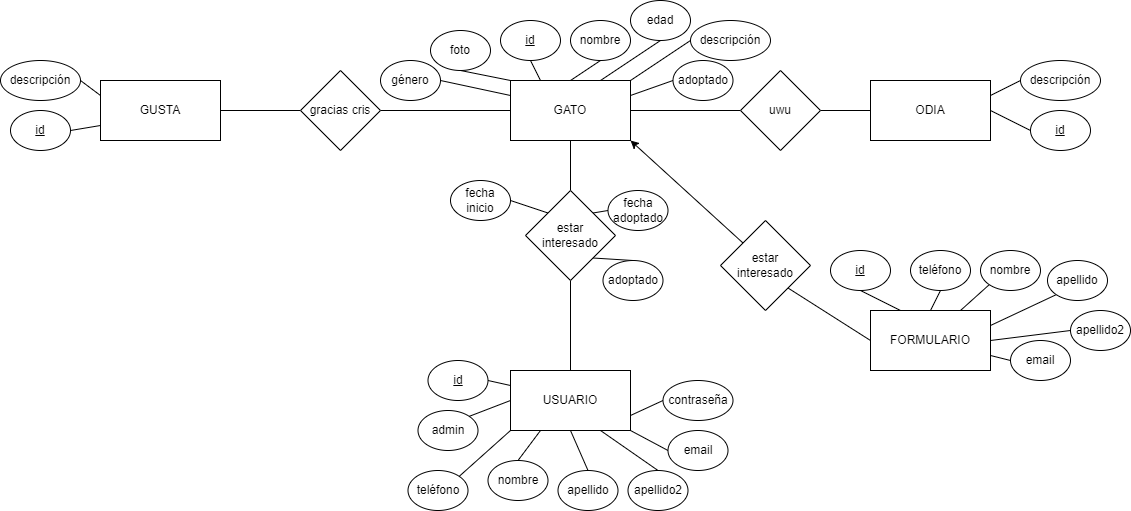

The diagram above was exported from draw.io. Its source (the exported page's mxGraphModel, read from the mxfile embedded in the PNG):
<mxGraphModel dx="2249" dy="762" grid="1" gridSize="10" guides="1" tooltips="1" connect="1" arrows="1" fold="1" page="1" pageScale="1" pageWidth="827" pageHeight="1169" math="0" shadow="0">
  <root>
    <mxCell id="WIyWlLk6GJQsqaUBKTNV-0" />
    <mxCell id="WIyWlLk6GJQsqaUBKTNV-1" parent="WIyWlLk6GJQsqaUBKTNV-0" />
    <mxCell id="H1iJK17UOSu2PkgSKSBj-14" style="edgeStyle=none;rounded=0;orthogonalLoop=1;jettySize=auto;html=1;exitX=1;exitY=0.25;exitDx=0;exitDy=0;entryX=0;entryY=0.5;entryDx=0;entryDy=0;endArrow=none;endFill=0;" edge="1" parent="WIyWlLk6GJQsqaUBKTNV-1" source="H1iJK17UOSu2PkgSKSBj-0" target="H1iJK17UOSu2PkgSKSBj-7">
      <mxGeometry relative="1" as="geometry" />
    </mxCell>
    <mxCell id="H1iJK17UOSu2PkgSKSBj-63" style="edgeStyle=none;rounded=0;orthogonalLoop=1;jettySize=auto;html=1;exitX=0.5;exitY=1;exitDx=0;exitDy=0;entryX=0.5;entryY=0;entryDx=0;entryDy=0;endArrow=none;endFill=0;" edge="1" parent="WIyWlLk6GJQsqaUBKTNV-1" source="H1iJK17UOSu2PkgSKSBj-0" target="H1iJK17UOSu2PkgSKSBj-61">
      <mxGeometry relative="1" as="geometry" />
    </mxCell>
    <mxCell id="H1iJK17UOSu2PkgSKSBj-0" value="GATO" style="rounded=0;whiteSpace=wrap;html=1;" vertex="1" parent="WIyWlLk6GJQsqaUBKTNV-1">
      <mxGeometry x="320" y="80" width="120" height="60" as="geometry" />
    </mxCell>
    <mxCell id="H1iJK17UOSu2PkgSKSBj-8" style="rounded=0;orthogonalLoop=1;jettySize=auto;html=1;exitX=0.5;exitY=1;exitDx=0;exitDy=0;entryX=0.25;entryY=0;entryDx=0;entryDy=0;endArrow=none;endFill=0;" edge="1" parent="WIyWlLk6GJQsqaUBKTNV-1" source="H1iJK17UOSu2PkgSKSBj-1" target="H1iJK17UOSu2PkgSKSBj-0">
      <mxGeometry relative="1" as="geometry" />
    </mxCell>
    <mxCell id="H1iJK17UOSu2PkgSKSBj-1" value="&lt;u&gt;id&lt;/u&gt;" style="ellipse;whiteSpace=wrap;html=1;" vertex="1" parent="WIyWlLk6GJQsqaUBKTNV-1">
      <mxGeometry x="310" y="20" width="60" height="40" as="geometry" />
    </mxCell>
    <mxCell id="H1iJK17UOSu2PkgSKSBj-9" style="edgeStyle=none;rounded=0;orthogonalLoop=1;jettySize=auto;html=1;exitX=0.5;exitY=1;exitDx=0;exitDy=0;entryX=0.5;entryY=0;entryDx=0;entryDy=0;endArrow=none;endFill=0;" edge="1" parent="WIyWlLk6GJQsqaUBKTNV-1" source="H1iJK17UOSu2PkgSKSBj-2" target="H1iJK17UOSu2PkgSKSBj-0">
      <mxGeometry relative="1" as="geometry" />
    </mxCell>
    <mxCell id="H1iJK17UOSu2PkgSKSBj-2" value="nombre" style="ellipse;whiteSpace=wrap;html=1;" vertex="1" parent="WIyWlLk6GJQsqaUBKTNV-1">
      <mxGeometry x="380" y="20" width="60" height="40" as="geometry" />
    </mxCell>
    <mxCell id="H1iJK17UOSu2PkgSKSBj-10" style="edgeStyle=none;rounded=0;orthogonalLoop=1;jettySize=auto;html=1;exitX=0.5;exitY=1;exitDx=0;exitDy=0;entryX=0.75;entryY=0;entryDx=0;entryDy=0;endArrow=none;endFill=0;" edge="1" parent="WIyWlLk6GJQsqaUBKTNV-1" source="H1iJK17UOSu2PkgSKSBj-3" target="H1iJK17UOSu2PkgSKSBj-0">
      <mxGeometry relative="1" as="geometry" />
    </mxCell>
    <mxCell id="H1iJK17UOSu2PkgSKSBj-3" value="edad" style="ellipse;whiteSpace=wrap;html=1;" vertex="1" parent="WIyWlLk6GJQsqaUBKTNV-1">
      <mxGeometry x="440" width="60" height="40" as="geometry" />
    </mxCell>
    <mxCell id="H1iJK17UOSu2PkgSKSBj-11" style="edgeStyle=none;rounded=0;orthogonalLoop=1;jettySize=auto;html=1;exitX=0.5;exitY=1;exitDx=0;exitDy=0;entryX=0;entryY=0;entryDx=0;entryDy=0;endArrow=none;endFill=0;" edge="1" parent="WIyWlLk6GJQsqaUBKTNV-1" source="H1iJK17UOSu2PkgSKSBj-4" target="H1iJK17UOSu2PkgSKSBj-0">
      <mxGeometry relative="1" as="geometry" />
    </mxCell>
    <mxCell id="H1iJK17UOSu2PkgSKSBj-4" value="foto" style="ellipse;whiteSpace=wrap;html=1;" vertex="1" parent="WIyWlLk6GJQsqaUBKTNV-1">
      <mxGeometry x="240" y="30" width="60" height="40" as="geometry" />
    </mxCell>
    <mxCell id="H1iJK17UOSu2PkgSKSBj-12" style="edgeStyle=none;rounded=0;orthogonalLoop=1;jettySize=auto;html=1;exitX=0;exitY=0.5;exitDx=0;exitDy=0;entryX=1;entryY=0;entryDx=0;entryDy=0;endArrow=none;endFill=0;" edge="1" parent="WIyWlLk6GJQsqaUBKTNV-1" source="H1iJK17UOSu2PkgSKSBj-5" target="H1iJK17UOSu2PkgSKSBj-0">
      <mxGeometry relative="1" as="geometry" />
    </mxCell>
    <mxCell id="H1iJK17UOSu2PkgSKSBj-5" value="descripción" style="ellipse;whiteSpace=wrap;html=1;" vertex="1" parent="WIyWlLk6GJQsqaUBKTNV-1">
      <mxGeometry x="500" y="20" width="80" height="40" as="geometry" />
    </mxCell>
    <mxCell id="H1iJK17UOSu2PkgSKSBj-13" style="edgeStyle=none;rounded=0;orthogonalLoop=1;jettySize=auto;html=1;exitX=1;exitY=0.5;exitDx=0;exitDy=0;entryX=0;entryY=0.25;entryDx=0;entryDy=0;endArrow=none;endFill=0;" edge="1" parent="WIyWlLk6GJQsqaUBKTNV-1" source="H1iJK17UOSu2PkgSKSBj-6" target="H1iJK17UOSu2PkgSKSBj-0">
      <mxGeometry relative="1" as="geometry" />
    </mxCell>
    <mxCell id="H1iJK17UOSu2PkgSKSBj-6" value="género" style="ellipse;whiteSpace=wrap;html=1;" vertex="1" parent="WIyWlLk6GJQsqaUBKTNV-1">
      <mxGeometry x="190" y="60" width="60" height="40" as="geometry" />
    </mxCell>
    <mxCell id="H1iJK17UOSu2PkgSKSBj-7" value="adoptado" style="ellipse;whiteSpace=wrap;html=1;" vertex="1" parent="WIyWlLk6GJQsqaUBKTNV-1">
      <mxGeometry x="482.5" y="60" width="60" height="40" as="geometry" />
    </mxCell>
    <mxCell id="H1iJK17UOSu2PkgSKSBj-56" style="edgeStyle=none;rounded=0;orthogonalLoop=1;jettySize=auto;html=1;exitX=1;exitY=0.5;exitDx=0;exitDy=0;entryX=0;entryY=0.5;entryDx=0;entryDy=0;endArrow=none;endFill=0;" edge="1" parent="WIyWlLk6GJQsqaUBKTNV-1" source="H1iJK17UOSu2PkgSKSBj-15" target="H1iJK17UOSu2PkgSKSBj-55">
      <mxGeometry relative="1" as="geometry" />
    </mxCell>
    <mxCell id="H1iJK17UOSu2PkgSKSBj-15" value="GUSTA" style="rounded=0;whiteSpace=wrap;html=1;" vertex="1" parent="WIyWlLk6GJQsqaUBKTNV-1">
      <mxGeometry x="-90" y="80" width="120" height="60" as="geometry" />
    </mxCell>
    <mxCell id="H1iJK17UOSu2PkgSKSBj-16" value="ODIA" style="rounded=0;whiteSpace=wrap;html=1;" vertex="1" parent="WIyWlLk6GJQsqaUBKTNV-1">
      <mxGeometry x="680" y="80" width="120" height="60" as="geometry" />
    </mxCell>
    <mxCell id="H1iJK17UOSu2PkgSKSBj-19" style="edgeStyle=none;rounded=0;orthogonalLoop=1;jettySize=auto;html=1;exitX=1;exitY=0.5;exitDx=0;exitDy=0;entryX=0;entryY=0.75;entryDx=0;entryDy=0;endArrow=none;endFill=0;" edge="1" parent="WIyWlLk6GJQsqaUBKTNV-1" source="H1iJK17UOSu2PkgSKSBj-17" target="H1iJK17UOSu2PkgSKSBj-15">
      <mxGeometry relative="1" as="geometry" />
    </mxCell>
    <mxCell id="H1iJK17UOSu2PkgSKSBj-17" value="&lt;u&gt;id&lt;/u&gt;" style="ellipse;whiteSpace=wrap;html=1;" vertex="1" parent="WIyWlLk6GJQsqaUBKTNV-1">
      <mxGeometry x="-180" y="110" width="60" height="40" as="geometry" />
    </mxCell>
    <mxCell id="H1iJK17UOSu2PkgSKSBj-20" style="edgeStyle=none;rounded=0;orthogonalLoop=1;jettySize=auto;html=1;exitX=1;exitY=0.5;exitDx=0;exitDy=0;entryX=0;entryY=0.25;entryDx=0;entryDy=0;endArrow=none;endFill=0;" edge="1" parent="WIyWlLk6GJQsqaUBKTNV-1" source="H1iJK17UOSu2PkgSKSBj-18" target="H1iJK17UOSu2PkgSKSBj-15">
      <mxGeometry relative="1" as="geometry" />
    </mxCell>
    <mxCell id="H1iJK17UOSu2PkgSKSBj-18" value="descripción" style="ellipse;whiteSpace=wrap;html=1;" vertex="1" parent="WIyWlLk6GJQsqaUBKTNV-1">
      <mxGeometry x="-190" y="60" width="80" height="40" as="geometry" />
    </mxCell>
    <mxCell id="H1iJK17UOSu2PkgSKSBj-23" style="edgeStyle=none;rounded=0;orthogonalLoop=1;jettySize=auto;html=1;exitX=0;exitY=0.5;exitDx=0;exitDy=0;entryX=1;entryY=0.5;entryDx=0;entryDy=0;endArrow=none;endFill=0;" edge="1" parent="WIyWlLk6GJQsqaUBKTNV-1" source="H1iJK17UOSu2PkgSKSBj-21" target="H1iJK17UOSu2PkgSKSBj-16">
      <mxGeometry relative="1" as="geometry" />
    </mxCell>
    <mxCell id="H1iJK17UOSu2PkgSKSBj-21" value="&lt;u&gt;id&lt;/u&gt;" style="ellipse;whiteSpace=wrap;html=1;" vertex="1" parent="WIyWlLk6GJQsqaUBKTNV-1">
      <mxGeometry x="840" y="110" width="60" height="40" as="geometry" />
    </mxCell>
    <mxCell id="H1iJK17UOSu2PkgSKSBj-24" style="edgeStyle=none;rounded=0;orthogonalLoop=1;jettySize=auto;html=1;exitX=0.5;exitY=0;exitDx=0;exitDy=0;entryX=1;entryY=0.25;entryDx=0;entryDy=0;endArrow=none;endFill=0;" edge="1" parent="WIyWlLk6GJQsqaUBKTNV-1" source="H1iJK17UOSu2PkgSKSBj-22" target="H1iJK17UOSu2PkgSKSBj-16">
      <mxGeometry relative="1" as="geometry" />
    </mxCell>
    <mxCell id="H1iJK17UOSu2PkgSKSBj-22" value="descripción" style="ellipse;whiteSpace=wrap;html=1;" vertex="1" parent="WIyWlLk6GJQsqaUBKTNV-1">
      <mxGeometry x="830" y="60" width="80" height="40" as="geometry" />
    </mxCell>
    <mxCell id="H1iJK17UOSu2PkgSKSBj-62" style="edgeStyle=none;rounded=0;orthogonalLoop=1;jettySize=auto;html=1;exitX=0.5;exitY=0;exitDx=0;exitDy=0;entryX=0.5;entryY=1;entryDx=0;entryDy=0;endArrow=none;endFill=0;" edge="1" parent="WIyWlLk6GJQsqaUBKTNV-1" source="H1iJK17UOSu2PkgSKSBj-25" target="H1iJK17UOSu2PkgSKSBj-61">
      <mxGeometry relative="1" as="geometry" />
    </mxCell>
    <mxCell id="H1iJK17UOSu2PkgSKSBj-25" value="USUARIO" style="rounded=0;whiteSpace=wrap;html=1;" vertex="1" parent="WIyWlLk6GJQsqaUBKTNV-1">
      <mxGeometry x="320" y="370" width="120" height="60" as="geometry" />
    </mxCell>
    <mxCell id="H1iJK17UOSu2PkgSKSBj-34" style="edgeStyle=none;rounded=0;orthogonalLoop=1;jettySize=auto;html=1;exitX=1;exitY=0.5;exitDx=0;exitDy=0;entryX=0;entryY=0.25;entryDx=0;entryDy=0;endArrow=none;endFill=0;" edge="1" parent="WIyWlLk6GJQsqaUBKTNV-1" source="H1iJK17UOSu2PkgSKSBj-26" target="H1iJK17UOSu2PkgSKSBj-25">
      <mxGeometry relative="1" as="geometry" />
    </mxCell>
    <mxCell id="H1iJK17UOSu2PkgSKSBj-26" value="&lt;u&gt;id&lt;/u&gt;" style="ellipse;whiteSpace=wrap;html=1;" vertex="1" parent="WIyWlLk6GJQsqaUBKTNV-1">
      <mxGeometry x="237.5" y="360" width="60" height="40" as="geometry" />
    </mxCell>
    <mxCell id="H1iJK17UOSu2PkgSKSBj-35" style="edgeStyle=none;rounded=0;orthogonalLoop=1;jettySize=auto;html=1;exitX=0.5;exitY=0;exitDx=0;exitDy=0;entryX=0.25;entryY=1;entryDx=0;entryDy=0;endArrow=none;endFill=0;" edge="1" parent="WIyWlLk6GJQsqaUBKTNV-1" source="H1iJK17UOSu2PkgSKSBj-27" target="H1iJK17UOSu2PkgSKSBj-25">
      <mxGeometry relative="1" as="geometry" />
    </mxCell>
    <mxCell id="H1iJK17UOSu2PkgSKSBj-27" value="nombre" style="ellipse;whiteSpace=wrap;html=1;" vertex="1" parent="WIyWlLk6GJQsqaUBKTNV-1">
      <mxGeometry x="297.5" y="460" width="60" height="40" as="geometry" />
    </mxCell>
    <mxCell id="H1iJK17UOSu2PkgSKSBj-36" style="edgeStyle=none;rounded=0;orthogonalLoop=1;jettySize=auto;html=1;exitX=0.5;exitY=0;exitDx=0;exitDy=0;entryX=0.5;entryY=1;entryDx=0;entryDy=0;endArrow=none;endFill=0;" edge="1" parent="WIyWlLk6GJQsqaUBKTNV-1" source="H1iJK17UOSu2PkgSKSBj-28" target="H1iJK17UOSu2PkgSKSBj-25">
      <mxGeometry relative="1" as="geometry" />
    </mxCell>
    <mxCell id="H1iJK17UOSu2PkgSKSBj-28" value="apellido" style="ellipse;whiteSpace=wrap;html=1;" vertex="1" parent="WIyWlLk6GJQsqaUBKTNV-1">
      <mxGeometry x="367.5" y="470" width="60" height="40" as="geometry" />
    </mxCell>
    <mxCell id="H1iJK17UOSu2PkgSKSBj-37" style="edgeStyle=none;rounded=0;orthogonalLoop=1;jettySize=auto;html=1;exitX=0.5;exitY=0;exitDx=0;exitDy=0;entryX=0.75;entryY=1;entryDx=0;entryDy=0;endArrow=none;endFill=0;" edge="1" parent="WIyWlLk6GJQsqaUBKTNV-1" source="H1iJK17UOSu2PkgSKSBj-29" target="H1iJK17UOSu2PkgSKSBj-25">
      <mxGeometry relative="1" as="geometry" />
    </mxCell>
    <mxCell id="H1iJK17UOSu2PkgSKSBj-29" value="apellido2" style="ellipse;whiteSpace=wrap;html=1;" vertex="1" parent="WIyWlLk6GJQsqaUBKTNV-1">
      <mxGeometry x="437.5" y="470" width="60" height="40" as="geometry" />
    </mxCell>
    <mxCell id="H1iJK17UOSu2PkgSKSBj-40" style="edgeStyle=none;rounded=0;orthogonalLoop=1;jettySize=auto;html=1;exitX=0;exitY=0.5;exitDx=0;exitDy=0;entryX=1;entryY=1;entryDx=0;entryDy=0;endArrow=none;endFill=0;" edge="1" parent="WIyWlLk6GJQsqaUBKTNV-1" source="H1iJK17UOSu2PkgSKSBj-30" target="H1iJK17UOSu2PkgSKSBj-25">
      <mxGeometry relative="1" as="geometry" />
    </mxCell>
    <mxCell id="H1iJK17UOSu2PkgSKSBj-30" value="email" style="ellipse;whiteSpace=wrap;html=1;" vertex="1" parent="WIyWlLk6GJQsqaUBKTNV-1">
      <mxGeometry x="477.5" y="430" width="60" height="40" as="geometry" />
    </mxCell>
    <mxCell id="H1iJK17UOSu2PkgSKSBj-39" style="edgeStyle=none;rounded=0;orthogonalLoop=1;jettySize=auto;html=1;exitX=1;exitY=0;exitDx=0;exitDy=0;entryX=0;entryY=1;entryDx=0;entryDy=0;endArrow=none;endFill=0;" edge="1" parent="WIyWlLk6GJQsqaUBKTNV-1" source="H1iJK17UOSu2PkgSKSBj-31" target="H1iJK17UOSu2PkgSKSBj-25">
      <mxGeometry relative="1" as="geometry" />
    </mxCell>
    <mxCell id="H1iJK17UOSu2PkgSKSBj-31" value="teléfono" style="ellipse;whiteSpace=wrap;html=1;" vertex="1" parent="WIyWlLk6GJQsqaUBKTNV-1">
      <mxGeometry x="217.5" y="470" width="60" height="40" as="geometry" />
    </mxCell>
    <mxCell id="H1iJK17UOSu2PkgSKSBj-38" style="edgeStyle=none;rounded=0;orthogonalLoop=1;jettySize=auto;html=1;exitX=1;exitY=0;exitDx=0;exitDy=0;entryX=0;entryY=0.5;entryDx=0;entryDy=0;endArrow=none;endFill=0;" edge="1" parent="WIyWlLk6GJQsqaUBKTNV-1" source="H1iJK17UOSu2PkgSKSBj-32" target="H1iJK17UOSu2PkgSKSBj-25">
      <mxGeometry relative="1" as="geometry" />
    </mxCell>
    <mxCell id="H1iJK17UOSu2PkgSKSBj-32" value="admin" style="ellipse;whiteSpace=wrap;html=1;" vertex="1" parent="WIyWlLk6GJQsqaUBKTNV-1">
      <mxGeometry x="227.5" y="410" width="60" height="40" as="geometry" />
    </mxCell>
    <mxCell id="H1iJK17UOSu2PkgSKSBj-41" style="edgeStyle=none;rounded=0;orthogonalLoop=1;jettySize=auto;html=1;exitX=0;exitY=0.5;exitDx=0;exitDy=0;entryX=1;entryY=0.75;entryDx=0;entryDy=0;endArrow=none;endFill=0;" edge="1" parent="WIyWlLk6GJQsqaUBKTNV-1" source="H1iJK17UOSu2PkgSKSBj-33" target="H1iJK17UOSu2PkgSKSBj-25">
      <mxGeometry relative="1" as="geometry" />
    </mxCell>
    <mxCell id="H1iJK17UOSu2PkgSKSBj-33" value="contraseña" style="ellipse;whiteSpace=wrap;html=1;" vertex="1" parent="WIyWlLk6GJQsqaUBKTNV-1">
      <mxGeometry x="472.5" y="380" width="70" height="40" as="geometry" />
    </mxCell>
    <mxCell id="H1iJK17UOSu2PkgSKSBj-42" value="FORMULARIO" style="rounded=0;whiteSpace=wrap;html=1;" vertex="1" parent="WIyWlLk6GJQsqaUBKTNV-1">
      <mxGeometry x="680" y="310" width="120" height="60" as="geometry" />
    </mxCell>
    <mxCell id="H1iJK17UOSu2PkgSKSBj-49" style="edgeStyle=none;rounded=0;orthogonalLoop=1;jettySize=auto;html=1;exitX=0.5;exitY=1;exitDx=0;exitDy=0;entryX=0.25;entryY=0;entryDx=0;entryDy=0;endArrow=none;endFill=0;" edge="1" parent="WIyWlLk6GJQsqaUBKTNV-1" source="H1iJK17UOSu2PkgSKSBj-43" target="H1iJK17UOSu2PkgSKSBj-42">
      <mxGeometry relative="1" as="geometry" />
    </mxCell>
    <mxCell id="H1iJK17UOSu2PkgSKSBj-43" value="&lt;u&gt;id&lt;/u&gt;" style="ellipse;whiteSpace=wrap;html=1;" vertex="1" parent="WIyWlLk6GJQsqaUBKTNV-1">
      <mxGeometry x="640" y="250" width="60" height="40" as="geometry" />
    </mxCell>
    <mxCell id="H1iJK17UOSu2PkgSKSBj-51" style="edgeStyle=none;rounded=0;orthogonalLoop=1;jettySize=auto;html=1;exitX=0;exitY=1;exitDx=0;exitDy=0;entryX=0.75;entryY=0;entryDx=0;entryDy=0;endArrow=none;endFill=0;" edge="1" parent="WIyWlLk6GJQsqaUBKTNV-1" source="H1iJK17UOSu2PkgSKSBj-44" target="H1iJK17UOSu2PkgSKSBj-42">
      <mxGeometry relative="1" as="geometry" />
    </mxCell>
    <mxCell id="H1iJK17UOSu2PkgSKSBj-44" value="nombre" style="ellipse;whiteSpace=wrap;html=1;" vertex="1" parent="WIyWlLk6GJQsqaUBKTNV-1">
      <mxGeometry x="790" y="250" width="60" height="40" as="geometry" />
    </mxCell>
    <mxCell id="H1iJK17UOSu2PkgSKSBj-52" style="edgeStyle=none;rounded=0;orthogonalLoop=1;jettySize=auto;html=1;exitX=0;exitY=1;exitDx=0;exitDy=0;entryX=1;entryY=0.25;entryDx=0;entryDy=0;endArrow=none;endFill=0;" edge="1" parent="WIyWlLk6GJQsqaUBKTNV-1" source="H1iJK17UOSu2PkgSKSBj-45" target="H1iJK17UOSu2PkgSKSBj-42">
      <mxGeometry relative="1" as="geometry" />
    </mxCell>
    <mxCell id="H1iJK17UOSu2PkgSKSBj-45" value="apellido" style="ellipse;whiteSpace=wrap;html=1;" vertex="1" parent="WIyWlLk6GJQsqaUBKTNV-1">
      <mxGeometry x="857" y="260" width="60" height="40" as="geometry" />
    </mxCell>
    <mxCell id="H1iJK17UOSu2PkgSKSBj-53" style="edgeStyle=none;rounded=0;orthogonalLoop=1;jettySize=auto;html=1;exitX=0;exitY=0.5;exitDx=0;exitDy=0;entryX=1;entryY=0.5;entryDx=0;entryDy=0;endArrow=none;endFill=0;" edge="1" parent="WIyWlLk6GJQsqaUBKTNV-1" source="H1iJK17UOSu2PkgSKSBj-46" target="H1iJK17UOSu2PkgSKSBj-42">
      <mxGeometry relative="1" as="geometry" />
    </mxCell>
    <mxCell id="H1iJK17UOSu2PkgSKSBj-46" value="apellido2" style="ellipse;whiteSpace=wrap;html=1;" vertex="1" parent="WIyWlLk6GJQsqaUBKTNV-1">
      <mxGeometry x="880" y="310" width="60" height="40" as="geometry" />
    </mxCell>
    <mxCell id="H1iJK17UOSu2PkgSKSBj-54" style="edgeStyle=none;rounded=0;orthogonalLoop=1;jettySize=auto;html=1;exitX=0;exitY=0.5;exitDx=0;exitDy=0;entryX=1;entryY=0.75;entryDx=0;entryDy=0;endArrow=none;endFill=0;" edge="1" parent="WIyWlLk6GJQsqaUBKTNV-1" source="H1iJK17UOSu2PkgSKSBj-47" target="H1iJK17UOSu2PkgSKSBj-42">
      <mxGeometry relative="1" as="geometry" />
    </mxCell>
    <mxCell id="H1iJK17UOSu2PkgSKSBj-47" value="email" style="ellipse;whiteSpace=wrap;html=1;" vertex="1" parent="WIyWlLk6GJQsqaUBKTNV-1">
      <mxGeometry x="820" y="340" width="60" height="40" as="geometry" />
    </mxCell>
    <mxCell id="H1iJK17UOSu2PkgSKSBj-50" style="edgeStyle=none;rounded=0;orthogonalLoop=1;jettySize=auto;html=1;exitX=0.5;exitY=1;exitDx=0;exitDy=0;entryX=0.5;entryY=0;entryDx=0;entryDy=0;endArrow=none;endFill=0;" edge="1" parent="WIyWlLk6GJQsqaUBKTNV-1" source="H1iJK17UOSu2PkgSKSBj-48" target="H1iJK17UOSu2PkgSKSBj-42">
      <mxGeometry relative="1" as="geometry" />
    </mxCell>
    <mxCell id="H1iJK17UOSu2PkgSKSBj-48" value="teléfono" style="ellipse;whiteSpace=wrap;html=1;" vertex="1" parent="WIyWlLk6GJQsqaUBKTNV-1">
      <mxGeometry x="720" y="250" width="60" height="40" as="geometry" />
    </mxCell>
    <mxCell id="H1iJK17UOSu2PkgSKSBj-57" style="edgeStyle=none;rounded=0;orthogonalLoop=1;jettySize=auto;html=1;exitX=1;exitY=0.5;exitDx=0;exitDy=0;entryX=0;entryY=0.5;entryDx=0;entryDy=0;endArrow=none;endFill=0;" edge="1" parent="WIyWlLk6GJQsqaUBKTNV-1" source="H1iJK17UOSu2PkgSKSBj-55" target="H1iJK17UOSu2PkgSKSBj-0">
      <mxGeometry relative="1" as="geometry" />
    </mxCell>
    <mxCell id="H1iJK17UOSu2PkgSKSBj-55" value="gracias cris" style="rhombus;whiteSpace=wrap;html=1;" vertex="1" parent="WIyWlLk6GJQsqaUBKTNV-1">
      <mxGeometry x="110" y="70" width="80" height="80" as="geometry" />
    </mxCell>
    <mxCell id="H1iJK17UOSu2PkgSKSBj-59" style="edgeStyle=none;rounded=0;orthogonalLoop=1;jettySize=auto;html=1;exitX=0;exitY=0.5;exitDx=0;exitDy=0;entryX=1;entryY=0.5;entryDx=0;entryDy=0;endArrow=none;endFill=0;" edge="1" parent="WIyWlLk6GJQsqaUBKTNV-1" source="H1iJK17UOSu2PkgSKSBj-58" target="H1iJK17UOSu2PkgSKSBj-0">
      <mxGeometry relative="1" as="geometry" />
    </mxCell>
    <mxCell id="H1iJK17UOSu2PkgSKSBj-60" style="edgeStyle=none;rounded=0;orthogonalLoop=1;jettySize=auto;html=1;exitX=1;exitY=0.5;exitDx=0;exitDy=0;entryX=0;entryY=0.5;entryDx=0;entryDy=0;endArrow=none;endFill=0;" edge="1" parent="WIyWlLk6GJQsqaUBKTNV-1" source="H1iJK17UOSu2PkgSKSBj-58" target="H1iJK17UOSu2PkgSKSBj-16">
      <mxGeometry relative="1" as="geometry" />
    </mxCell>
    <mxCell id="H1iJK17UOSu2PkgSKSBj-58" value="uwu" style="rhombus;whiteSpace=wrap;html=1;" vertex="1" parent="WIyWlLk6GJQsqaUBKTNV-1">
      <mxGeometry x="550" y="70" width="80" height="80" as="geometry" />
    </mxCell>
    <mxCell id="H1iJK17UOSu2PkgSKSBj-61" value="estar&lt;br&gt;interesado" style="rhombus;whiteSpace=wrap;html=1;" vertex="1" parent="WIyWlLk6GJQsqaUBKTNV-1">
      <mxGeometry x="335" y="190" width="90" height="90" as="geometry" />
    </mxCell>
    <mxCell id="H1iJK17UOSu2PkgSKSBj-65" style="rounded=0;orthogonalLoop=1;jettySize=auto;html=1;exitX=0;exitY=0;exitDx=0;exitDy=0;entryX=1;entryY=1;entryDx=0;entryDy=0;endArrow=classic;endFill=1;startArrow=none;startFill=0;elbow=vertical;shadow=0;" edge="1" parent="WIyWlLk6GJQsqaUBKTNV-1" source="H1iJK17UOSu2PkgSKSBj-64" target="H1iJK17UOSu2PkgSKSBj-0">
      <mxGeometry relative="1" as="geometry" />
    </mxCell>
    <mxCell id="H1iJK17UOSu2PkgSKSBj-66" style="edgeStyle=none;rounded=0;orthogonalLoop=1;jettySize=auto;html=1;exitX=1;exitY=1;exitDx=0;exitDy=0;entryX=0;entryY=0.5;entryDx=0;entryDy=0;endArrow=none;endFill=0;" edge="1" parent="WIyWlLk6GJQsqaUBKTNV-1" source="H1iJK17UOSu2PkgSKSBj-64" target="H1iJK17UOSu2PkgSKSBj-42">
      <mxGeometry relative="1" as="geometry" />
    </mxCell>
    <mxCell id="H1iJK17UOSu2PkgSKSBj-64" value="estar&lt;br&gt;interesado" style="rhombus;whiteSpace=wrap;html=1;" vertex="1" parent="WIyWlLk6GJQsqaUBKTNV-1">
      <mxGeometry x="530" y="220" width="90" height="90" as="geometry" />
    </mxCell>
    <mxCell id="H1iJK17UOSu2PkgSKSBj-70" style="edgeStyle=none;rounded=0;orthogonalLoop=1;jettySize=auto;html=1;exitX=1;exitY=0.5;exitDx=0;exitDy=0;entryX=0;entryY=0;entryDx=0;entryDy=0;shadow=0;startArrow=none;startFill=0;endArrow=none;endFill=0;elbow=vertical;" edge="1" parent="WIyWlLk6GJQsqaUBKTNV-1" source="H1iJK17UOSu2PkgSKSBj-69" target="H1iJK17UOSu2PkgSKSBj-61">
      <mxGeometry relative="1" as="geometry" />
    </mxCell>
    <mxCell id="H1iJK17UOSu2PkgSKSBj-69" value="fecha&lt;br&gt;inicio" style="ellipse;whiteSpace=wrap;html=1;" vertex="1" parent="WIyWlLk6GJQsqaUBKTNV-1">
      <mxGeometry x="260" y="180" width="60" height="40" as="geometry" />
    </mxCell>
    <mxCell id="H1iJK17UOSu2PkgSKSBj-72" style="edgeStyle=none;rounded=0;orthogonalLoop=1;jettySize=auto;html=1;exitX=0.5;exitY=0;exitDx=0;exitDy=0;entryX=1;entryY=1;entryDx=0;entryDy=0;shadow=0;startArrow=none;startFill=0;endArrow=none;endFill=0;elbow=vertical;" edge="1" parent="WIyWlLk6GJQsqaUBKTNV-1" source="H1iJK17UOSu2PkgSKSBj-71" target="H1iJK17UOSu2PkgSKSBj-61">
      <mxGeometry relative="1" as="geometry" />
    </mxCell>
    <mxCell id="H1iJK17UOSu2PkgSKSBj-71" value="adoptado" style="ellipse;whiteSpace=wrap;html=1;" vertex="1" parent="WIyWlLk6GJQsqaUBKTNV-1">
      <mxGeometry x="412.5" y="260" width="60" height="40" as="geometry" />
    </mxCell>
    <mxCell id="H1iJK17UOSu2PkgSKSBj-74" style="edgeStyle=none;rounded=0;orthogonalLoop=1;jettySize=auto;html=1;exitX=0;exitY=0.5;exitDx=0;exitDy=0;entryX=1;entryY=0;entryDx=0;entryDy=0;shadow=0;startArrow=none;startFill=0;endArrow=none;endFill=0;elbow=vertical;" edge="1" parent="WIyWlLk6GJQsqaUBKTNV-1" source="H1iJK17UOSu2PkgSKSBj-73" target="H1iJK17UOSu2PkgSKSBj-61">
      <mxGeometry relative="1" as="geometry" />
    </mxCell>
    <mxCell id="H1iJK17UOSu2PkgSKSBj-73" value="fecha&lt;br&gt;adoptado" style="ellipse;whiteSpace=wrap;html=1;" vertex="1" parent="WIyWlLk6GJQsqaUBKTNV-1">
      <mxGeometry x="417.5" y="190" width="60" height="40" as="geometry" />
    </mxCell>
  </root>
</mxGraphModel>